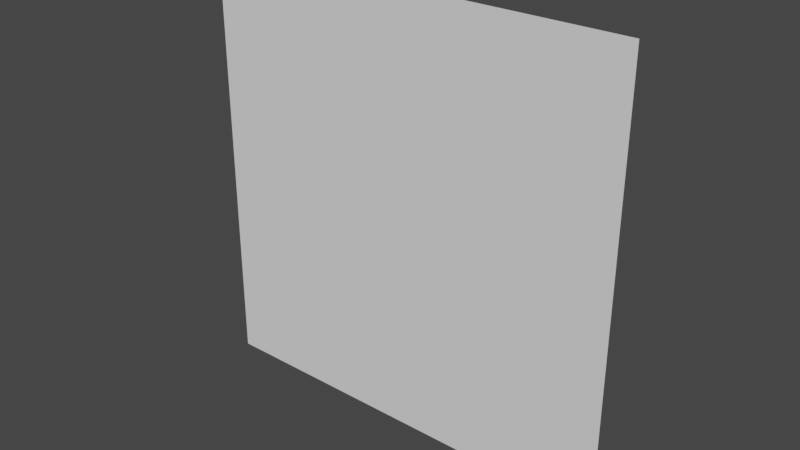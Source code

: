# Source: ship_base.blend  (saved by Blender 2.80.75; exported with 4.5.12 LTS)
import bpy
from mathutils import Matrix  # noqa: F401  (used for matrix-valued properties, if any)

bpy.ops.wm.read_factory_settings(use_empty=True)
scene = bpy.context.scene
scene.name = 'Scene'

# ---- collections
col_collection = bpy.data.collections.new('Collection'); scene.collection.children.link(col_collection)

# ---- world
world_world = bpy.data.worlds.new('World'); scene.world = world_world
world_world.use_nodes = True; world_world.node_tree.nodes.clear()
_N = world_world.node_tree.nodes; _L = world_world.node_tree.links
n0 = _N.new('ShaderNodeOutputWorld'); n0.name = 'World Output'; n0.location = (300, 300)
n1 = _N.new('ShaderNodeBackground'); n1.name = 'Background'; n1.location = (10, 300)
n1.inputs[0].default_value = (0.05088, 0.05088, 0.05088, 1.0)
_L.new(n1.outputs[0], n0.inputs[0])
n0.is_active_output = True
world_world.color = (0.05088, 0.05088, 0.05088)
world_world.use_sun_shadow = False
world_world.sun_shadow_jitter_overblur = 0.0

# ---- meshes
me_cube_001 = bpy.data.meshes.new('Cube.001')
me_cube_001.from_pydata([(-1.001, 0.005163, -0.9979), (-1.001, 0.005163, 1.002), (0.9985, 0.005163, -0.9979), (0.9985, 0.005163, 1.002)], [], [(2, 3, 1, 0)])
_uv = me_cube_001.uv_layers.new(name='UVMap')
_uv.uv.foreach_set('vector', [0.9999, 0.0001001, 0.9999, 0.9999, 0.0001001, 0.9999, 0.0001, 0.0001])
me_cube_001.use_remesh_preserve_volume = False
me_cube_001.use_remesh_preserve_attributes = False
me_cube_001.use_mirror_vertex_groups = False
me_cube_001.update()

# ---- objects
ob_cube = bpy.data.objects.new('Cube', me_cube_001)

# ---- transforms, parenting, visibility, modifiers, constraints
ob_cube.location = (0.0, 0.0, 0.0)
ob_cube.lineart.crease_threshold = 0.0

# ---- collection membership
col_collection.objects.link(ob_cube)

# ---- scene / render settings (as saved in the file)
scene.frame_start = 1; scene.frame_end = 250; scene.frame_set(1)
scene.render.engine = 'BLENDER_EEVEE_NEXT'
scene.cycles.use_denoising = False
scene.cycles.samples = 128
scene.cycles.sampling_pattern = 'TABULATED_SOBOL'
scene.cycles.use_adaptive_sampling = False
scene.cycles.use_light_tree = False
scene.view_settings.view_transform = 'Filmic'
bpy.context.view_layer.update()

# ---- added for rendering (the .blend has no active camera and no usable light): camera, sun
cam_auto = bpy.data.cameras.new('AutoCamera')
cam_auto.lens = 50.0
cam_auto.sensor_width = 36.0
cam_auto.clip_end = 1000.0
ob_auto_camera = bpy.data.objects.new('AutoCamera', cam_auto)
scene.collection.objects.link(ob_auto_camera)
ob_auto_camera.location = (2.61545, -3.13515, 2.09569)
ob_auto_camera.rotation_euler = (1.09748, -7.21219e-08, 0.694738)
scene.camera = ob_auto_camera
light_auto_sun = bpy.data.lights.new('AutoSun', 'SUN')
light_auto_sun.energy = 3.0
light_auto_sun.angle = 0.0523599
ob_auto_sun = bpy.data.objects.new('AutoSun', light_auto_sun)
scene.collection.objects.link(ob_auto_sun)
ob_auto_sun.rotation_euler = (0.872665, 0.174533, 0.523599)
bpy.context.view_layer.update()
